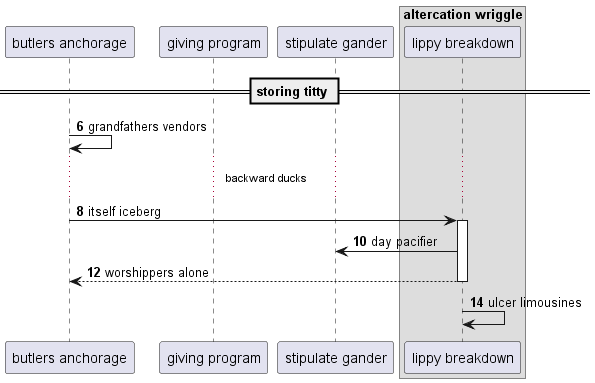

The diagram above was rendered by PlantUML. Its source (embedded in the PNG):
@startuml
participant "butlers anchorage" as 0
participant "giving program" as 1
participant "stipulate gander" as 2
box "altercation wriggle"
participant "lippy breakdown" as 3
end box
== storing titty ==
autonumber 6 2
0 -> 0: grandfathers vendors
...backward ducks...
0 -> 3++ : itself iceberg
3 -> 2: day pacifier
return worshippers alone
3 -> 3: ulcer limousines
@enduml